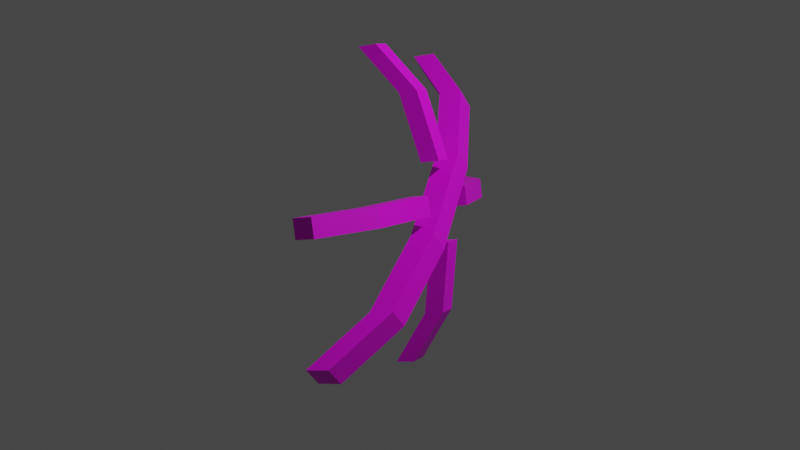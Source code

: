 # Source: multistrung_bows.blend  (saved by Blender 2.83.19; exported with 4.5.12 LTS)
import bpy
from mathutils import Matrix  # noqa: F401  (used for matrix-valued properties, if any)

bpy.ops.wm.read_factory_settings(use_empty=True)
scene = bpy.context.scene
scene.name = 'Scene'

# ---- collections
col_collection = bpy.data.collections.new('Collection'); scene.collection.children.link(col_collection)

# ---- images (referenced by path relative to the original .blend; pixels are not part of the script)
import os
ASSET_DIR = os.environ.get("B2B_ASSET_DIR", "")  # directory of the original .blend (textures are referenced by path, not embedded)
HERE = os.path.dirname(os.path.abspath(__file__))  # packed textures are extracted next to this script under _unpacked/

def load_image(name, relpath, width, height, colorspace="sRGB"):
    """Load a texture the original file referenced (path relative to the .blend, or extracted next to this script)."""
    p = next((c for c in (os.path.join(HERE, relpath), os.path.join(ASSET_DIR, relpath)) if relpath and os.path.exists(c)), "")
    if p:
        img = bpy.data.images.load(p, check_existing=True)
        img.name = name
    else:  # same state as the original file: an image datablock whose file is absent (Cycles renders it pink)
        img = bpy.data.images.new(name, width, height)
        img.source = "FILE"
        img.filepath = "//" + (relpath or name)
    img.colorspace_settings.name = colorspace
    return img
img_new_pallete_png = load_image('new_pallete.png', 'new_pallete.png', 1024, 1024, 'sRGB')
img_new_pallete_png_002 = load_image('new_pallete.png.002', 'new_pallete.png', 1024, 1024, 'sRGB')
img_new_pallete_png_001 = load_image('new_pallete.png.001', 'new_pallete.png', 1024, 1024, 'sRGB')

# ---- materials (node trees are filled in below, after node groups)
mat_material_001 = bpy.data.materials.new('Material.001')
mat_material_001.use_transparent_shadow = False
mat_material_003 = bpy.data.materials.new('Material.003')
mat_material_003.use_transparent_shadow = False
mat_material_002 = bpy.data.materials.new('Material.002')
mat_material_002.use_transparent_shadow = False

# ---- material node trees
mat_material_001.use_nodes = True; mat_material_001.node_tree.nodes.clear()
_N = mat_material_001.node_tree.nodes; _L = mat_material_001.node_tree.links
n0 = _N.new('ShaderNodeBsdfPrincipled'); n0.name = 'Principled BSDF'; n0.location = (10, 300)
n0.distribution = 'GGX'
n0.subsurface_method = 'BURLEY'
n0.inputs[3].default_value = 1.45
n0.inputs[27].default_value = (0.0, 0.0, 0.0, 1.0)
n0.inputs[28].default_value = 1.0
n1 = _N.new('ShaderNodeOutputMaterial'); n1.name = 'Material Output'; n1.location = (300, 300)
n2 = _N.new('ShaderNodeTexImage'); n2.name = 'Image Texture'; n2.location = (-280, 280)
n2.image = img_new_pallete_png
_L.new(n0.outputs[0], n1.inputs[0])
_L.new(n2.outputs[0], n0.inputs[0])
n1.is_active_output = True
mat_material_003.use_nodes = True; mat_material_003.node_tree.nodes.clear()
_N = mat_material_003.node_tree.nodes; _L = mat_material_003.node_tree.links
n0 = _N.new('ShaderNodeBsdfPrincipled'); n0.name = 'Principled BSDF'; n0.location = (10, 300)
n0.distribution = 'GGX'
n0.subsurface_method = 'BURLEY'
n0.inputs[3].default_value = 1.45
n0.inputs[27].default_value = (0.0, 0.0, 0.0, 1.0)
n0.inputs[28].default_value = 1.0
n1 = _N.new('ShaderNodeOutputMaterial'); n1.name = 'Material Output'; n1.location = (300, 300)
n2 = _N.new('ShaderNodeTexImage'); n2.name = 'Image Texture'; n2.location = (-280, 280)
n2.image = img_new_pallete_png_002
_L.new(n0.outputs[0], n1.inputs[0])
_L.new(n2.outputs[0], n0.inputs[0])
n1.is_active_output = True
mat_material_002.use_nodes = True; mat_material_002.node_tree.nodes.clear()
_N = mat_material_002.node_tree.nodes; _L = mat_material_002.node_tree.links
n0 = _N.new('ShaderNodeBsdfPrincipled'); n0.name = 'Principled BSDF'; n0.location = (10, 300)
n0.distribution = 'GGX'
n0.subsurface_method = 'BURLEY'
n0.inputs[3].default_value = 1.45
n0.inputs[27].default_value = (0.0, 0.0, 0.0, 1.0)
n0.inputs[28].default_value = 1.0
n1 = _N.new('ShaderNodeOutputMaterial'); n1.name = 'Material Output'; n1.location = (300, 300)
n2 = _N.new('ShaderNodeTexImage'); n2.name = 'Image Texture'; n2.location = (-280, 280)
n2.image = img_new_pallete_png_001
_L.new(n0.outputs[0], n1.inputs[0])
_L.new(n2.outputs[0], n0.inputs[0])
n1.is_active_output = True

# ---- world
world_world = bpy.data.worlds.new('World'); scene.world = world_world
world_world.use_nodes = True; world_world.node_tree.nodes.clear()
_N = world_world.node_tree.nodes; _L = world_world.node_tree.links
n0 = _N.new('ShaderNodeOutputWorld'); n0.name = 'World Output'; n0.location = (300, 300)
n1 = _N.new('ShaderNodeBackground'); n1.name = 'Background'; n1.location = (10, 300)
n1.inputs[0].default_value = (0.05088, 0.05088, 0.05088, 1.0)
_L.new(n1.outputs[0], n0.inputs[0])
n0.is_active_output = True
world_world.color = (0.05088, 0.05088, 0.05088)
world_world.use_sun_shadow = False
world_world.sun_shadow_jitter_overblur = 0.0

# ---- cameras
cam_camera = bpy.data.cameras.new('Camera')
cam_camera.clip_end = 100.0
cam_camera.ortho_scale = 7.314

# ---- lights
light_light = bpy.data.lights.new('Light', 'POINT')
light_light.transmission_factor = 0.0
light_light.energy = 1000.0
light_light.shadow_soft_size = 0.1
light_light.shadow_maximum_resolution = 0.006
light_light.use_absolute_resolution = True

# ---- meshes
me_cube_001 = bpy.data.meshes.new('Cube.001')
me_cube_001.from_pydata([(-0.2, -0.2, -0.8), (-0.2, -0.2, 0.8), (-0.2, 0.2, -0.8), (-0.2, 0.2, 0.8), (0.2, -0.2, -0.8), (0.2, -0.2, 0.8), (0.2, 0.2, -0.8), (0.2, 0.2, 0.8), (0.1029, 0.2, -2.199), (0.1029, -0.2, -2.199), (0.1029, -0.2, 2.199), (0.1029, 0.2, 2.199), (0.5029, 0.2, -2.199), (0.5029, 0.2, 2.199), (0.5029, -0.2, -2.199), (0.5029, -0.2, 2.199), (0.8863, 0.2, -3.2), (0.8863, -0.2, -3.2), (0.8863, -0.2, 3.2), (0.8863, 0.2, 3.2), (1.286, 0.2, -3.2), (1.286, 0.2, 3.2), (1.286, -0.2, -3.2), (1.286, -0.2, 3.2), (-0.1465, 0.5695, 0.3417), (-0.1465, -0.3417, -0.5695), (-0.1465, 0.3417, 0.5695), (-0.1465, -0.5695, -0.3417), (0.1757, 0.5695, 0.3417), (0.1757, -0.3417, -0.5695), (0.1757, 0.3417, 0.5695), (0.1757, -0.5695, -0.3417), (0.09753, 1.139, 1.367), (0.09753, 1.367, 1.139), (0.09753, -1.139, -1.367), (0.09753, -1.367, -1.139), (0.4197, 1.139, 1.367), (0.4197, -1.367, -1.139), (0.4197, 1.367, 1.139), (0.4197, -1.139, -1.367), (0.7285, 1.709, 1.936), (0.7285, 1.936, 1.709), (0.7285, -1.709, -1.936), (0.7285, -1.936, -1.709), (1.051, 1.709, 1.936), (1.051, -1.936, -1.709), (1.051, 1.936, 1.709), (1.051, -1.709, -1.936), (-0.1465, 0.3417, -0.5695), (-0.1465, -0.5695, 0.3417), (-0.1465, 0.5695, -0.3417), (-0.1465, -0.3417, 0.5695), (0.1757, 0.3417, -0.5695), (0.1757, -0.5695, 0.3417), (0.1757, 0.5695, -0.3417), (0.1757, -0.3417, 0.5695), (0.09753, 1.367, -1.139), (0.09753, 1.139, -1.367), (0.09753, -1.367, 1.139), (0.09753, -1.139, 1.367), (0.4197, 1.367, -1.139), (0.4197, -1.139, 1.367), (0.4197, 1.139, -1.367), (0.4197, -1.367, 1.139), (0.7285, 1.936, -1.709), (0.7285, 1.709, -1.936), (0.7285, -1.936, 1.709), (0.7285, -1.709, 1.936), (1.051, 1.936, -1.709), (1.051, -1.709, 1.936), (1.051, 1.709, -1.936), (1.051, -1.936, 1.709)], [], [(0, 1, 3, 2), (2, 3, 7, 6), (6, 7, 5, 4), (4, 5, 1, 0), (5, 7, 13, 15), (4, 0, 9, 14), (10, 15, 23, 18), (9, 8, 16, 17), (2, 6, 12, 8), (3, 1, 10, 11), (1, 5, 15, 10), (0, 2, 8, 9), (6, 4, 14, 12), (7, 3, 11, 13), (16, 20, 22, 17), (21, 19, 18, 23), (15, 13, 21, 23), (13, 11, 19, 21), (11, 10, 18, 19), (14, 9, 17, 22), (12, 14, 22, 20), (8, 12, 20, 16), (25, 27, 31, 29), (26, 24, 28, 30), (29, 31, 37, 39), (28, 24, 33, 38), (34, 39, 47, 42), (33, 32, 40, 41), (26, 30, 36, 32), (27, 25, 34, 35), (25, 29, 39, 34), (24, 26, 32, 33), (30, 28, 38, 36), (31, 27, 35, 37), (40, 44, 46, 41), (45, 43, 42, 47), (39, 37, 45, 47), (37, 35, 43, 45), (35, 34, 42, 43), (38, 33, 41, 46), (36, 38, 46, 44), (32, 36, 44, 40), (53, 55, 61, 63), (52, 48, 57, 62), (58, 63, 71, 66), (57, 56, 64, 65), (50, 54, 60, 56), (51, 49, 58, 59), (49, 53, 63, 58), (48, 50, 56, 57), (54, 52, 62, 60), (55, 51, 59, 61), (64, 68, 70, 65), (69, 67, 66, 71), (63, 61, 69, 71), (61, 59, 67, 69), (59, 58, 66, 67), (62, 57, 65, 70), (60, 62, 70, 68), (56, 60, 68, 64), (49, 51, 55, 53), (50, 48, 52, 54)])
me_cube_001.polygons.foreach_set('material_index', [0, 0, 0, 0, 0, 0, 0, 0, 0, 0, 0, 0, 0, 0, 0, 0, 0, 0, 0, 0, 0, 0, 1, 1, 1, 1, 1, 1, 1, 1, 1, 1, 1, 1, 1, 1, 1, 1, 1, 1, 1, 1, 2, 2, 2, 2, 2, 2, 2, 2, 2, 2, 2, 2, 2, 2, 2, 2, 2, 2, 2, 2])
_uv = me_cube_001.uv_layers.new(name='UVMap')
_uv.uv.foreach_set('vector', [0.04722, 0.4434, 0.04722, 0.4434, 0.04722, 0.4434, 0.04722, 0.4434, 0.04722, 0.4434, 0.04722, 0.4434, 0.04722, 0.4434, 0.04722, 0.4434, 0.04722, 0.4434, 0.04722, 0.4434, 0.04722, 0.4434, 0.04722, 0.4434, 0.04722, 0.4434, 0.04722, 0.4434, 0.04722, 0.4434, 0.04722, 0.4434, 0.04722, 0.4434, 0.04722, 0.4434, 0.04722, 0.4434, 0.04722, 0.4434, 0.04722, 0.4434, 0.04722, 0.4434, 0.04722, 0.4434, 0.04722, 0.4434, 0.04722, 0.4434, 0.04722, 0.4434, 0.04722, 0.4434, 0.04722, 0.4434, 0.04722, 0.4434, 0.04722, 0.4434, 0.04722, 0.4434, 0.04722, 0.4434, 0.04722, 0.4434, 0.04722, 0.4434, 0.04722, 0.4434, 0.04722, 0.4434, 0.04722, 0.4434, 0.04722, 0.4434, 0.04722, 0.4434, 0.04722, 0.4434, 0.04722, 0.4434, 0.04722, 0.4434, 0.04722, 0.4434, 0.04722, 0.4434, 0.04722, 0.4434, 0.04722, 0.4434, 0.04722, 0.4434, 0.04722, 0.4434, 0.04722, 0.4434, 0.04722, 0.4434, 0.04722, 0.4434, 0.04722, 0.4434, 0.04722, 0.4434, 0.04722, 0.4434, 0.04722, 0.4434, 0.04722, 0.4434, 0.04722, 0.4434, 0.04722, 0.4434, 0.04722, 0.4434, 0.04722, 0.4434, 0.04722, 0.4434, 0.04722, 0.4434, 0.04722, 0.4434, 0.04722, 0.4434, 0.04722, 0.4434, 0.04722, 0.4434, 0.04722, 0.4434, 0.04722, 0.4434, 0.04722, 0.4434, 0.04722, 0.4434, 0.04722, 0.4434, 0.04722, 0.4434, 0.04722, 0.4434, 0.04722, 0.4434, 0.04722, 0.4434, 0.04722, 0.4434, 0.04722, 0.4434, 0.04722, 0.4434, 0.04722, 0.4434, 0.04722, 0.4434, 0.04722, 0.4434, 0.04722, 0.4434, 0.04722, 0.4434, 0.04722, 0.4434, 0.04722, 0.4434, 0.04722, 0.4434, 0.04722, 0.4434, 0.04722, 0.4434, 0.04722, 0.4434, 0.04722, 0.4434, 0.04722, 0.4434, 0.04722, 0.4434, 0.04722, 0.4434, 0.04722, 0.4434, 0.04722, 0.4434, 0.04722, 0.4434, 0.04722, 0.4434, 0.04722, 0.4434, 0.04722, 0.4434, 0.04722, 0.4434, 0.04722, 0.4434, 0.04722, 0.4434, 0.04722, 0.4434, 0.04722, 0.4434, 0.04722, 0.4434, 0.04722, 0.4434, 0.04722, 0.4434, 0.04722, 0.4434, 0.04722, 0.4434, 0.04722, 0.4434, 0.04722, 0.4434, 0.04722, 0.4434, 0.04722, 0.4434, 0.04722, 0.4434, 0.04722, 0.4434, 0.04722, 0.4434, 0.04722, 0.4434, 0.04722, 0.4434, 0.04722, 0.4434, 0.04722, 0.4434, 0.04722, 0.4434, 0.04722, 0.4434, 0.04722, 0.4434, 0.04722, 0.4434, 0.04722, 0.4434, 0.04722, 0.4434, 0.04722, 0.4434, 0.04722, 0.4434, 0.04722, 0.4434, 0.04722, 0.4434, 0.04722, 0.4434, 0.04722, 0.4434, 0.04722, 0.4434, 0.04722, 0.4434, 0.04722, 0.4434, 0.04722, 0.4434, 0.04722, 0.4434, 0.04722, 0.4434, 0.04722, 0.4434, 0.04722, 0.4434, 0.04722, 0.4434, 0.04722, 0.4434, 0.04722, 0.4434, 0.04722, 0.4434, 0.04722, 0.4434, 0.04722, 0.4434, 0.04722, 0.4434, 0.04722, 0.4434, 0.04722, 0.4434, 0.04722, 0.4434, 0.04722, 0.4434, 0.04722, 0.4434, 0.04722, 0.4434, 0.04722, 0.4434, 0.04722, 0.4434, 0.04722, 0.4434, 0.04722, 0.4434, 0.04722, 0.4434, 0.04722, 0.4434, 0.04722, 0.4434, 0.04722, 0.4434, 0.04722, 0.4434, 0.04722, 0.4434, 0.04722, 0.4434, 0.04722, 0.4434, 0.04722, 0.4434, 0.04722, 0.4434, 0.04722, 0.4434, 0.04722, 0.4434, 0.04722, 0.4434, 0.04722, 0.4434, 0.04722, 0.4434, 0.04722, 0.4434, 0.04722, 0.4434, 0.04722, 0.4434, 0.04722, 0.4434, 0.04722, 0.4434, 0.04722, 0.4434, 0.04722, 0.4434, 0.04722, 0.4434, 0.04722, 0.4434, 0.04722, 0.4434, 0.04722, 0.4434, 0.04722, 0.4434, 0.04722, 0.4434, 0.04722, 0.4434, 0.04722, 0.4434, 0.04722, 0.4434, 0.04722, 0.4434, 0.04722, 0.4434, 0.04722, 0.4434, 0.04722, 0.4434, 0.04722, 0.4434, 0.04722, 0.4434, 0.04722, 0.4434, 0.04722, 0.4434, 0.04722, 0.4434, 0.04722, 0.4434, 0.04722, 0.4434, 0.04722, 0.4434, 0.04722, 0.4434, 0.04722, 0.4434, 0.04722, 0.4434, 0.04722, 0.4434, 0.04722, 0.4434, 0.04722, 0.4434, 0.04722, 0.4434, 0.04722, 0.4434, 0.04722, 0.4434, 0.04722, 0.4434, 0.04722, 0.4434, 0.04722, 0.4434, 0.04722, 0.4434, 0.04722, 0.4434, 0.04722, 0.4434, 0.04722, 0.4434, 0.04722, 0.4434, 0.04722, 0.4434, 0.04722, 0.4434, 0.04722, 0.4434, 0.04722, 0.4434, 0.04722, 0.4434, 0.04722, 0.4434, 0.04722, 0.4434, 0.04722, 0.4434, 0.04722, 0.4434, 0.04722, 0.4434, 0.04722, 0.4434, 0.04722, 0.4434, 0.04722, 0.4434, 0.04722, 0.4434, 0.04722, 0.4434, 0.04722, 0.4434, 0.04722, 0.4434, 0.04722, 0.4434, 0.04722, 0.4434, 0.04722, 0.4434, 0.04722, 0.4434, 0.04722, 0.4434, 0.04722, 0.4434, 0.04722, 0.4434, 0.04722, 0.4434, 0.04722, 0.4434, 0.04722, 0.4434, 0.04722, 0.4434, 0.04722, 0.4434, 0.04722, 0.4434, 0.04722, 0.4434])
me_cube_001.materials.append(mat_material_001)
me_cube_001.materials.append(mat_material_003)
me_cube_001.materials.append(mat_material_002)
me_cube_001.use_remesh_fix_poles = True
me_cube_001.use_remesh_preserve_attributes = False
me_cube_001.use_mirror_vertex_groups = False
me_cube_001.update()

# ---- objects
ob_light = bpy.data.objects.new('Light', light_light)
ob_camera = bpy.data.objects.new('Camera', cam_camera)
ob_cube = bpy.data.objects.new('Cube', me_cube_001)

# ---- transforms, parenting, visibility, modifiers, constraints
ob_light.location = (4.076, 1.005, 5.904)
ob_light.rotation_euler = (0.6503, 0.05522, 1.866)
ob_light.lock_rotations_4d = False
ob_light.empty_display_type = 'ARROWS'
ob_light.color = (0.0, 0.0, 0.0, 0.0)
ob_light.lineart.crease_threshold = 0.0
ob_camera.location = (7.359, -6.926, 4.958)
ob_camera.rotation_euler = (1.109, 0.0, 0.8149)
ob_camera.lock_rotations_4d = False
ob_camera.empty_display_type = 'ARROWS'
ob_camera.color = (0.0, 0.0, 0.0, 0.0)
ob_camera.display_type = 'WIRE'
ob_camera.lineart.crease_threshold = 0.0
ob_cube.location = (0.5734, 0.0, 0.3939)
ob_cube.rotation_euler = (1.049, 0.2687, 3.509)
ob_cube.scale = (0.6083, 0.6083, 0.6083)
ob_cube.lineart.crease_threshold = 0.0

# ---- collection membership
col_collection.objects.link(ob_light)
col_collection.objects.link(ob_camera)
col_collection.objects.link(ob_cube)

# ---- scene / render settings (as saved in the file)
scene.camera = ob_camera
scene.frame_start = 1; scene.frame_end = 250; scene.frame_set(1)
scene.render.engine = 'BLENDER_EEVEE_NEXT'
scene.cycles.use_denoising = False
scene.cycles.samples = 128
scene.cycles.sampling_pattern = 'TABULATED_SOBOL'
scene.cycles.use_adaptive_sampling = False
scene.cycles.use_light_tree = False
scene.view_settings.view_transform = 'Filmic'
bpy.context.view_layer.update()
